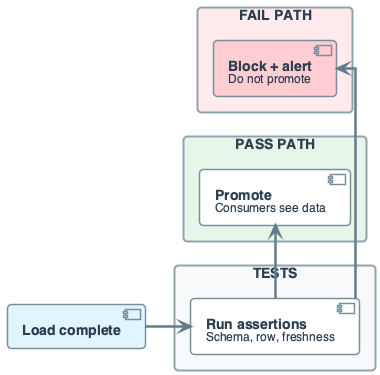

The diagram above was rendered by PlantUML. Its source (embedded in the PNG):
@startuml
' Quality gate: pass -> promote; fail -> block and alert
' No silent bad data

left to right direction
skinparam linetype ortho
skinparam shadowing false
skinparam roundcorner 8
skinparam handwritten false
skinparam nodesep 55
skinparam ranksep 45

skinparam defaultFontName "Segoe UI, Helvetica, sans-serif"
skinparam defaultFontSize 16
skinparam defaultFontColor #2C3E50
skinparam rectangle {
    BackgroundColor #F8F9FA
    BorderColor #90A4AE
    BorderThickness 2
    FontSize 14
    Padding 12
}
skinparam component {
    BackgroundColor #FFFFFF
    BorderColor #78909C
    BorderThickness 1.5
    FontSize 14
    Padding 10
}
skinparam arrow {
    Color #607D8B
    Thickness 2.5
    FontSize 11
}

component "**Load complete**" as LOAD #E1F5FE

rectangle "TESTS" #F8F9FA {
    component "**Run assertions**\n<size:12>Schema, row, freshness</size>" as T
}

rectangle "PASS PATH" #E8F5E9 {
    component "**Promote**\n<size:12>Consumers see data</size>" as PROMOTE
}

rectangle "FAIL PATH" #FFEBEE {
    component "**Block + alert**\n<size:12>Do not promote</size>" as BLOCK #FFCDD2
}

LOAD -down-> T
T -right-> PROMOTE
T -right-> BLOCK
@enduml